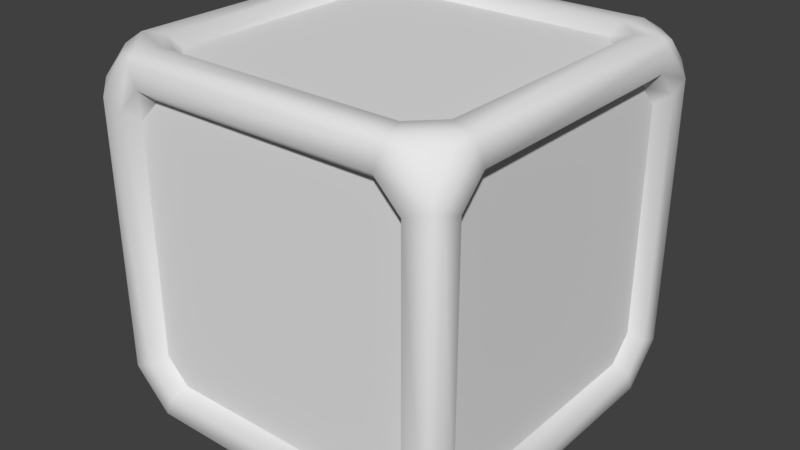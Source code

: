 # Source: actuallywait.blend  (saved by Blender 2.79.7; exported with 4.5.12 LTS)
import bpy
from mathutils import Matrix  # noqa: F401  (used for matrix-valued properties, if any)

bpy.ops.wm.read_factory_settings(use_empty=True)
scene = bpy.context.scene
scene.name = 'Scene'

# ---- collections
col_collection_1 = bpy.data.collections.new('Collection 1'); scene.collection.children.link(col_collection_1)

# ---- world
world_world = bpy.data.worlds.new('World'); scene.world = world_world
world_world.color = (0.05088, 0.05088, 0.05088)
world_world.use_sun_shadow = False
world_world.sun_shadow_jitter_overblur = 0.0

# ---- meshes
me_cube_002 = bpy.data.meshes.new('Cube.002')
me_cube_002.from_pydata([(-0.6619, -0.5987, -0.9289), (-0.5987, -0.6619, -0.9289), (-0.5987, -0.9289, -0.6619), (-0.6619, -0.9289, -0.5987), (-0.9289, -0.6619, -0.5987), (-0.9289, -0.5987, -0.6619), (-0.6619, -0.9289, 0.5987), (-0.5987, -0.9289, 0.6619), (-0.5987, -0.6619, 0.9289), (-0.6619, -0.5987, 0.9289), (-0.9289, -0.5987, 0.6619), (-0.9289, -0.6619, 0.5987), (-0.5987, 0.6619, -0.9289), (-0.6619, 0.5987, -0.9289), (-0.9289, 0.5987, -0.6619), (-0.9289, 0.6619, -0.5987), (-0.6619, 0.9289, -0.5987), (-0.5987, 0.9289, -0.6619), (-0.6619, 0.5987, 0.9289), (-0.5987, 0.6619, 0.9289), (-0.5987, 0.9289, 0.6619), (-0.6619, 0.9289, 0.5987), (-0.9289, 0.6619, 0.5987), (-0.9289, 0.5987, 0.6619), (0.5987, -0.6619, -0.9289), (0.6619, -0.5987, -0.9289), (0.9289, -0.5987, -0.6619), (0.9289, -0.6619, -0.5987), (0.6619, -0.9289, -0.5987), (0.5987, -0.9289, -0.6619), (0.6619, -0.5987, 0.9289), (0.5987, -0.6619, 0.9289), (0.5987, -0.9289, 0.6619), (0.6619, -0.9289, 0.5987), (0.9289, -0.6619, 0.5987), (0.9289, -0.5987, 0.6619), (0.6619, 0.5987, -0.9289), (0.5987, 0.6619, -0.9289), (0.5987, 0.9289, -0.6619), (0.6619, 0.9289, -0.5987), (0.9289, 0.6619, -0.5987), (0.9289, 0.5987, -0.6619), (0.5987, 0.6619, 0.9289), (0.6619, 0.5987, 0.9289), (0.9289, 0.5987, 0.6619), (0.9289, 0.6619, 0.5987), (0.6619, 0.9289, 0.5987), (0.5987, 0.9289, 0.6619), (-0.7793, -0.6473, -0.9289), (-0.6473, -0.7793, -0.9289), (-0.6473, -0.9289, -0.7793), (-0.7793, -0.9289, -0.6473), (-0.9289, -0.7793, -0.6473), (-0.9289, -0.6473, -0.7793), (-0.7793, -0.9289, 0.6473), (-0.6473, -0.9289, 0.7793), (-0.6473, -0.7793, 0.9289), (-0.7793, -0.6473, 0.9289), (-0.9289, -0.6473, 0.7793), (-0.9289, -0.7793, 0.6473), (-0.6473, 0.7793, -0.9289), (-0.7793, 0.6473, -0.9289), (-0.9289, 0.6473, -0.7793), (-0.9289, 0.7793, -0.6473), (-0.7793, 0.9289, -0.6473), (-0.6473, 0.9289, -0.7793), (-0.7793, 0.6473, 0.9289), (-0.6473, 0.7793, 0.9289), (-0.6473, 0.9289, 0.7793), (-0.7793, 0.9289, 0.6473), (-0.9289, 0.7793, 0.6473), (-0.9289, 0.6473, 0.7793), (0.6473, -0.7793, -0.9289), (0.7793, -0.6473, -0.9289), (0.9289, -0.6473, -0.7793), (0.9289, -0.7793, -0.6473), (0.7793, -0.9289, -0.6473), (0.6473, -0.9289, -0.7793), (0.7793, -0.6473, 0.9289), (0.6473, -0.7793, 0.9289), (0.6473, -0.9289, 0.7793), (0.7793, -0.9289, 0.6473), (0.9289, -0.7793, 0.6473), (0.9289, -0.6473, 0.7793), (0.7793, 0.6473, -0.9289), (0.6473, 0.7793, -0.9289), (0.6473, 0.9289, -0.7793), (0.7793, 0.9289, -0.6473), (0.9289, 0.7793, -0.6473), (0.9289, 0.6473, -0.7793), (0.6473, 0.7793, 0.9289), (0.7793, 0.6473, 0.9289), (0.9289, 0.6473, 0.7793), (0.9289, 0.7793, 0.6473), (0.7793, 0.9289, 0.6473), (0.6473, 0.9289, 0.7793)], [], [(5, 4, 11, 10, 23, 22, 15, 14), (29, 28, 33, 32, 7, 6, 3, 2), (43, 42, 19, 18, 9, 8, 31, 30), (17, 16, 21, 20, 47, 46, 39, 38), (41, 40, 45, 44, 35, 34, 27, 26), (13, 12, 37, 36, 25, 24, 1, 0), (0, 1, 49, 48), (2, 3, 51, 50), (4, 5, 53, 52), (6, 7, 55, 54), (8, 9, 57, 56), (10, 11, 59, 58), (12, 13, 61, 60), (14, 15, 63, 62), (16, 17, 65, 64), (18, 19, 67, 66), (20, 21, 69, 68), (22, 23, 71, 70), (24, 25, 73, 72), (26, 27, 75, 74), (28, 29, 77, 76), (30, 31, 79, 78), (32, 33, 81, 80), (34, 35, 83, 82), (36, 37, 85, 84), (38, 39, 87, 86), (40, 41, 89, 88), (42, 43, 91, 90), (44, 45, 93, 92), (46, 47, 95, 94), (5, 14, 62, 53), (13, 0, 48, 61), (17, 38, 86, 65), (37, 12, 60, 85), (41, 26, 74, 89), (25, 36, 84, 73), (29, 2, 50, 77), (1, 24, 72, 49), (3, 6, 54, 51), (11, 4, 52, 59), (9, 18, 66, 57), (23, 10, 58, 71), (21, 16, 64, 69), (15, 22, 70, 63), (27, 34, 82, 75), (33, 28, 76, 81), (31, 8, 56, 79), (7, 32, 80, 55), (35, 44, 92, 83), (43, 30, 78, 91), (47, 20, 68, 95), (19, 42, 90, 67), (45, 40, 88, 93), (39, 46, 94, 87)])
me_cube_002.polygons.foreach_set('use_smooth', [True] * 54)
me_cube_002.use_remesh_preserve_volume = False
me_cube_002.use_remesh_preserve_attributes = False
me_cube_002.use_mirror_vertex_groups = False
me_cube_002.update()
me_cube_001 = bpy.data.meshes.new('Cube.001')
me_cube_001.from_pydata([(-0.6969, -0.8389, -1.0), (-0.6969, -1.0, -0.8389), (-0.8356, -0.964, -0.964), (-0.8389, -1.0, -0.6969), (-1.0, -0.8389, -0.6969), (-0.964, -0.964, -0.8356), (-0.8389, -0.6969, -1.0), (-0.964, -0.8356, -0.964), (-1.0, -0.6969, -0.8389), (-0.6969, -1.0, 0.8389), (-0.6969, -0.8389, 1.0), (-0.8356, -0.964, 0.964), (-0.8389, -0.6969, 1.0), (-1.0, -0.6969, 0.8389), (-0.964, -0.8356, 0.964), (-0.8389, -1.0, 0.6969), (-0.964, -0.964, 0.8356), (-1.0, -0.8389, 0.6969), (-0.8389, 0.6969, -1.0), (-1.0, 0.6969, -0.8389), (-0.964, 0.8356, -0.964), (-1.0, 0.8389, -0.6969), (-0.8389, 1.0, -0.6969), (-0.964, 0.964, -0.8356), (-0.6969, 0.8389, -1.0), (-0.8356, 0.964, -0.964), (-0.6969, 1.0, -0.8389), (-0.6969, 0.8389, 1.0), (-0.6969, 1.0, 0.8389), (-0.8356, 0.964, 0.964), (-0.8389, 1.0, 0.6969), (-1.0, 0.8389, 0.6969), (-0.964, 0.964, 0.8356), (-0.8389, 0.6969, 1.0), (-0.964, 0.8356, 0.964), (-1.0, 0.6969, 0.8389), (0.8389, -0.6969, -1.0), (1.0, -0.6969, -0.8389), (0.964, -0.8356, -0.964), (1.0, -0.8389, -0.6969), (0.8389, -1.0, -0.6969), (0.964, -0.964, -0.8356), (0.6969, -0.8389, -1.0), (0.8356, -0.964, -0.964), (0.6969, -1.0, -0.8389), (0.6969, -0.8389, 1.0), (0.6969, -1.0, 0.8389), (0.8356, -0.964, 0.964), (0.8389, -1.0, 0.6969), (1.0, -0.8389, 0.6969), (0.964, -0.964, 0.8356), (0.8389, -0.6969, 1.0), (0.964, -0.8356, 0.964), (1.0, -0.6969, 0.8389), (0.6969, 0.8389, -1.0), (0.6969, 1.0, -0.8389), (0.8356, 0.964, -0.964), (0.8389, 1.0, -0.6969), (1.0, 0.8389, -0.6969), (0.964, 0.964, -0.8356), (0.8389, 0.6969, -1.0), (0.964, 0.8356, -0.964), (1.0, 0.6969, -0.8389), (0.8389, 0.6969, 1.0), (1.0, 0.6969, 0.8389), (0.964, 0.8356, 0.964), (1.0, 0.8389, 0.6969), (0.8389, 1.0, 0.6969), (0.964, 0.964, 0.8356), (0.6969, 0.8389, 1.0), (0.8356, 0.964, 0.964), (0.6969, 1.0, 0.8389), (-0.9559, -0.7453, -1.0), (-0.7453, -0.9559, -1.0), (-0.7453, -1.0, -0.9559), (-0.9559, -1.0, -0.7453), (-1.0, -0.9559, -0.7453), (-1.0, -0.7453, -0.9559), (-0.9559, -1.0, 0.7453), (-0.7453, -1.0, 0.9559), (-0.7453, -0.9559, 1.0), (-0.9559, -0.7453, 1.0), (-1.0, -0.7453, 0.9559), (-1.0, -0.9559, 0.7453), (-0.7453, 0.9559, -1.0), (-0.9559, 0.7453, -1.0), (-1.0, 0.7453, -0.9559), (-1.0, 0.9559, -0.7453), (-0.9559, 1.0, -0.7453), (-0.7453, 1.0, -0.9559), (-0.9559, 0.7453, 1.0), (-0.7453, 0.9559, 1.0), (-0.7453, 1.0, 0.9559), (-0.9559, 1.0, 0.7453), (-1.0, 0.9559, 0.7453), (-1.0, 0.7453, 0.9559), (0.7453, -0.9559, -1.0), (0.9559, -0.7453, -1.0), (1.0, -0.7453, -0.9559), (1.0, -0.9559, -0.7453), (0.9559, -1.0, -0.7453), (0.7453, -1.0, -0.9559), (0.9559, -0.7453, 1.0), (0.7453, -0.9559, 1.0), (0.7453, -1.0, 0.9559), (0.9559, -1.0, 0.7453), (1.0, -0.9559, 0.7453), (1.0, -0.7453, 0.9559), (0.9559, 0.7453, -1.0), (0.7453, 0.9559, -1.0), (0.7453, 1.0, -0.9559), (0.9559, 1.0, -0.7453), (1.0, 0.9559, -0.7453), (1.0, 0.7453, -0.9559), (0.7453, 0.9559, 1.0), (0.9559, 0.7453, 1.0), (1.0, 0.7453, 0.9559), (1.0, 0.9559, 0.7453), (0.9559, 1.0, 0.7453), (0.7453, 1.0, 0.9559), (-0.7793, -0.6473, -0.9289), (-0.6473, -0.7793, -0.9289), (-0.6473, -0.9289, -0.7793), (-0.7793, -0.9289, -0.6473), (-0.9289, -0.7793, -0.6473), (-0.9289, -0.6473, -0.7793), (-0.7793, -0.9289, 0.6473), (-0.6473, -0.9289, 0.7793), (-0.6473, -0.7793, 0.9289), (-0.7793, -0.6473, 0.9289), (-0.9289, -0.6473, 0.7793), (-0.9289, -0.7793, 0.6473), (-0.6473, 0.7793, -0.9289), (-0.7793, 0.6473, -0.9289), (-0.9289, 0.6473, -0.7793), (-0.9289, 0.7793, -0.6473), (-0.7793, 0.9289, -0.6473), (-0.6473, 0.9289, -0.7793), (-0.7793, 0.6473, 0.9289), (-0.6473, 0.7793, 0.9289), (-0.6473, 0.9289, 0.7793), (-0.7793, 0.9289, 0.6473), (-0.9289, 0.7793, 0.6473), (-0.9289, 0.6473, 0.7793), (0.6473, -0.7793, -0.9289), (0.7793, -0.6473, -0.9289), (0.9289, -0.6473, -0.7793), (0.9289, -0.7793, -0.6473), (0.7793, -0.9289, -0.6473), (0.6473, -0.9289, -0.7793), (0.7793, -0.6473, 0.9289), (0.6473, -0.7793, 0.9289), (0.6473, -0.9289, 0.7793), (0.7793, -0.9289, 0.6473), (0.9289, -0.7793, 0.6473), (0.9289, -0.6473, 0.7793), (0.7793, 0.6473, -0.9289), (0.6473, 0.7793, -0.9289), (0.6473, 0.9289, -0.7793), (0.7793, 0.9289, -0.6473), (0.9289, 0.7793, -0.6473), (0.9289, 0.6473, -0.7793), (0.6473, 0.7793, 0.9289), (0.7793, 0.6473, 0.9289), (0.9289, 0.6473, 0.7793), (0.9289, 0.7793, 0.6473), (0.7793, 0.9289, 0.6473), (0.6473, 0.9289, 0.7793)], [], [(69, 27, 139, 162), (47, 50, 52), (20, 23, 25), (11, 14, 16), (29, 32, 34), (54, 60, 156, 157), (42, 0, 121, 144), (12, 10, 128, 129), (38, 41, 43), (28, 71, 167, 140), (56, 59, 61), (65, 68, 70), (2, 5, 7), (73, 74, 2), (75, 76, 5), (72, 7, 77), (79, 80, 11), (81, 82, 14), (78, 16, 83), (85, 86, 20), (87, 88, 23), (84, 25, 89), (91, 92, 29), (93, 94, 32), (90, 34, 95), (97, 98, 38), (99, 100, 41), (96, 43, 101), (103, 104, 47), (105, 106, 50), (102, 52, 107), (109, 110, 56), (111, 112, 59), (108, 61, 113), (115, 116, 65), (117, 118, 68), (114, 70, 119), (72, 73, 2, 7), (74, 75, 5, 2), (76, 77, 7, 5), (78, 79, 11, 16), (80, 81, 14, 11), (82, 83, 16, 14), (84, 85, 20, 25), (86, 87, 23, 20), (88, 89, 25, 23), (90, 91, 29, 34), (92, 93, 32, 29), (94, 95, 34, 32), (96, 97, 38, 43), (98, 99, 41, 38), (100, 101, 43, 41), (102, 103, 47, 52), (104, 105, 50, 47), (106, 107, 52, 50), (108, 109, 56, 61), (110, 111, 59, 56), (112, 113, 61, 59), (114, 115, 65, 70), (116, 117, 68, 65), (118, 119, 70, 68), (77, 86, 85, 72), (89, 110, 109, 84), (113, 98, 97, 108), (101, 74, 73, 96), (75, 78, 83, 76), (81, 90, 95, 82), (93, 88, 87, 94), (99, 106, 105, 100), (103, 80, 79, 104), (107, 116, 115, 102), (119, 92, 91, 114), (117, 112, 111, 118), (53, 49, 154, 155), (6, 0, 73, 72), (1, 3, 75, 74), (4, 8, 77, 76), (15, 9, 79, 78), (10, 12, 81, 80), (13, 17, 83, 82), (24, 18, 85, 84), (19, 21, 87, 86), (22, 26, 89, 88), (33, 27, 91, 90), (28, 30, 93, 92), (31, 35, 95, 94), (42, 36, 97, 96), (37, 39, 99, 98), (40, 44, 101, 100), (51, 45, 103, 102), (46, 48, 105, 104), (49, 53, 107, 106), (60, 54, 109, 108), (55, 57, 111, 110), (58, 62, 113, 112), (69, 63, 115, 114), (64, 66, 117, 116), (67, 71, 119, 118), (8, 19, 86, 77), (18, 6, 72, 85), (26, 55, 110, 89), (54, 24, 84, 109), (62, 37, 98, 113), (36, 60, 108, 97), (44, 1, 74, 101), (0, 42, 96, 73), (3, 15, 78, 75), (17, 4, 76, 83), (12, 33, 90, 81), (35, 13, 82, 95), (30, 22, 88, 93), (21, 31, 94, 87), (39, 49, 106, 99), (48, 40, 100, 105), (45, 10, 80, 103), (9, 46, 104, 79), (53, 64, 116, 107), (63, 51, 102, 115), (71, 28, 92, 119), (27, 69, 114, 91), (66, 58, 112, 117), (57, 67, 118, 111), (17, 13, 130, 131), (15, 3, 123, 126), (57, 55, 158, 159), (58, 66, 165, 160), (18, 24, 132, 133), (4, 17, 131, 124), (62, 58, 160, 161), (67, 57, 159, 166), (21, 19, 134, 135), (33, 12, 129, 138), (63, 69, 162, 163), (26, 22, 136, 137), (13, 35, 143, 130), (66, 64, 164, 165), (27, 33, 138, 139), (22, 30, 141, 136), (71, 67, 166, 167), (30, 28, 140, 141), (31, 21, 135, 142), (19, 8, 125, 134), (35, 31, 142, 143), (49, 39, 147, 154), (6, 18, 133, 120), (36, 42, 144, 145), (40, 48, 153, 148), (55, 26, 137, 158), (39, 37, 146, 147), (10, 45, 151, 128), (0, 6, 120, 121), (24, 54, 157, 132), (44, 40, 148, 149), (46, 9, 127, 152), (3, 1, 122, 123), (37, 62, 161, 146), (45, 51, 150, 151), (64, 53, 155, 164), (8, 4, 124, 125), (60, 36, 145, 156), (48, 46, 152, 153), (51, 63, 163, 150), (9, 15, 126, 127), (1, 44, 149, 122)])
me_cube_001.polygons.foreach_set('use_smooth', [True] * 164)
me_cube_001.use_remesh_preserve_volume = False
me_cube_001.use_remesh_preserve_attributes = False
me_cube_001.use_mirror_vertex_groups = False
me_cube_001.update()

# ---- objects
ob_cube_001 = bpy.data.objects.new('Cube.001', me_cube_002)
ob_cube = bpy.data.objects.new('Cube', me_cube_001)

# ---- transforms, parenting, visibility, modifiers, constraints
ob_cube_001.location = (0.0, 0.0, 0.0)
ob_cube_001.lineart.crease_threshold = 0.0
ob_cube.location = (0.0, 0.0, 0.0)
ob_cube.lineart.crease_threshold = 0.0

# ---- collection membership
col_collection_1.objects.link(ob_cube_001)
col_collection_1.objects.link(ob_cube)

# ---- scene / render settings (as saved in the file)
scene.frame_start = 1; scene.frame_end = 250; scene.frame_set(1)
scene.render.engine = 'BLENDER_EEVEE_NEXT'
scene.render.resolution_percentage = 50
scene.render.dither_intensity = 0.0
scene.cycles.use_denoising = False
scene.cycles.samples = 128
scene.cycles.sampling_pattern = 'TABULATED_SOBOL'
scene.cycles.use_adaptive_sampling = False
scene.cycles.use_light_tree = False
scene.view_settings.view_transform = 'Standard'
bpy.context.view_layer.update()

# ---- added for rendering (the .blend has no active camera and no usable light): camera, sun
cam_auto = bpy.data.cameras.new('AutoCamera')
cam_auto.lens = 50.0
cam_auto.sensor_width = 36.0
cam_auto.clip_end = 1000.0
ob_auto_camera = bpy.data.objects.new('AutoCamera', cam_auto)
scene.collection.objects.link(ob_auto_camera)
ob_auto_camera.location = (3.20507, -3.84609, 2.56406)
ob_auto_camera.rotation_euler = (1.09748, -7.21219e-08, 0.694738)
scene.camera = ob_auto_camera
light_auto_sun = bpy.data.lights.new('AutoSun', 'SUN')
light_auto_sun.energy = 3.0
light_auto_sun.angle = 0.0523599
ob_auto_sun = bpy.data.objects.new('AutoSun', light_auto_sun)
scene.collection.objects.link(ob_auto_sun)
ob_auto_sun.rotation_euler = (0.872665, 0.174533, 0.523599)
bpy.context.view_layer.update()
